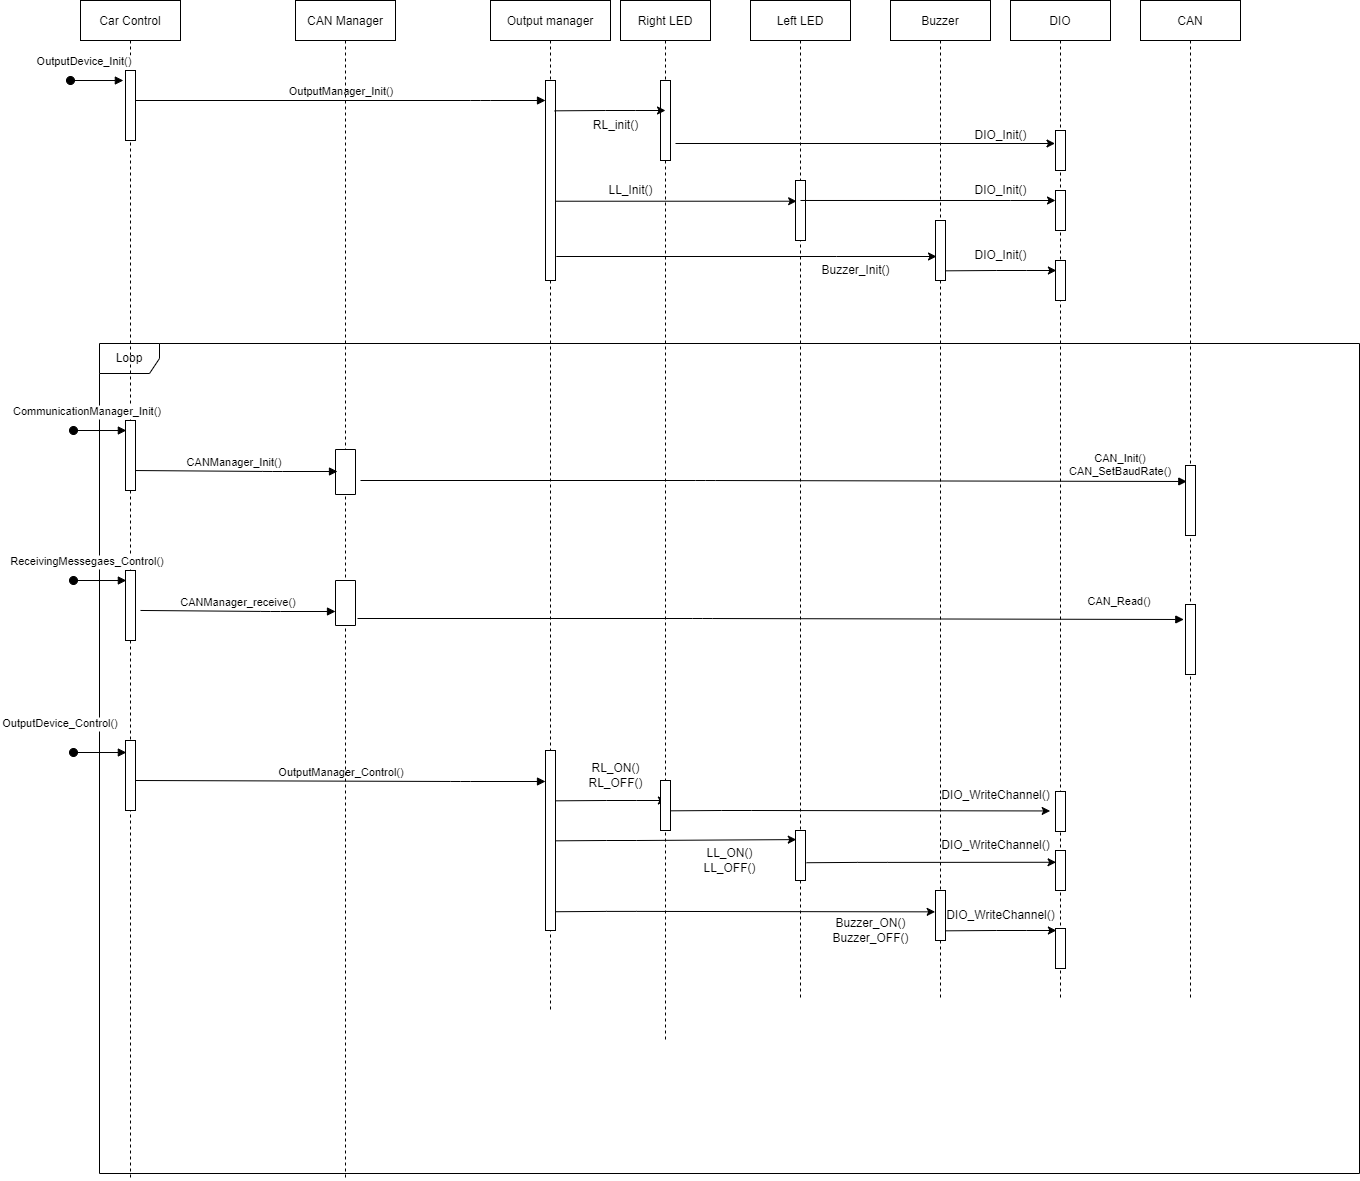

The diagram above was exported from draw.io. Its source (the exported page's mxGraphModel, read from the mxfile embedded in the PNG):
<mxGraphModel dx="1736" dy="1106" grid="1" gridSize="10" guides="1" tooltips="1" connect="1" arrows="1" fold="1" page="1" pageScale="1" pageWidth="850" pageHeight="1100" math="0" shadow="0">
  <root>
    <mxCell id="0" />
    <mxCell id="1" parent="0" />
    <mxCell id="5WjwMjqmcZI9eiK9a02o-40" value="Loop" style="shape=umlFrame;whiteSpace=wrap;html=1;" vertex="1" parent="1">
      <mxGeometry x="139" y="423" width="1260" height="830" as="geometry" />
    </mxCell>
    <mxCell id="3nuBFxr9cyL0pnOWT2aG-1" value="Car Control" style="shape=umlLifeline;perimeter=lifelinePerimeter;container=1;collapsible=0;recursiveResize=0;rounded=0;shadow=0;strokeWidth=1;" parent="1" vertex="1">
      <mxGeometry x="120" y="80" width="100" height="1180" as="geometry" />
    </mxCell>
    <mxCell id="3nuBFxr9cyL0pnOWT2aG-2" value="" style="points=[];perimeter=orthogonalPerimeter;rounded=0;shadow=0;strokeWidth=1;" parent="3nuBFxr9cyL0pnOWT2aG-1" vertex="1">
      <mxGeometry x="45" y="70" width="10" height="70" as="geometry" />
    </mxCell>
    <mxCell id="5WjwMjqmcZI9eiK9a02o-41" value="CommunicationManager_Init()" style="verticalAlign=bottom;startArrow=oval;endArrow=block;startSize=8;shadow=0;strokeWidth=1;entryX=-0.214;entryY=0.143;entryDx=0;entryDy=0;entryPerimeter=0;" edge="1" parent="3nuBFxr9cyL0pnOWT2aG-1">
      <mxGeometry x="-0.5" y="10" relative="1" as="geometry">
        <mxPoint x="-7" y="430" as="sourcePoint" />
        <mxPoint x="45.860000000000014" y="430.01" as="targetPoint" />
        <mxPoint as="offset" />
      </mxGeometry>
    </mxCell>
    <mxCell id="5WjwMjqmcZI9eiK9a02o-109" value="ReceivingMessegaes_Control()" style="verticalAlign=bottom;startArrow=oval;endArrow=block;startSize=8;shadow=0;strokeWidth=1;entryX=-0.214;entryY=0.143;entryDx=0;entryDy=0;entryPerimeter=0;" edge="1" parent="3nuBFxr9cyL0pnOWT2aG-1">
      <mxGeometry x="-0.5" y="10" relative="1" as="geometry">
        <mxPoint x="-7" y="579.9999999999999" as="sourcePoint" />
        <mxPoint x="45.8599999999999" y="580.01" as="targetPoint" />
        <mxPoint as="offset" />
      </mxGeometry>
    </mxCell>
    <mxCell id="5WjwMjqmcZI9eiK9a02o-110" value="" style="points=[];perimeter=orthogonalPerimeter;rounded=0;shadow=0;strokeWidth=1;" vertex="1" parent="3nuBFxr9cyL0pnOWT2aG-1">
      <mxGeometry x="45" y="570" width="10" height="70" as="geometry" />
    </mxCell>
    <mxCell id="5WjwMjqmcZI9eiK9a02o-111" value="OutputDevice_Control()" style="verticalAlign=bottom;startArrow=oval;endArrow=block;startSize=8;shadow=0;strokeWidth=1;entryX=-0.214;entryY=0.143;entryDx=0;entryDy=0;entryPerimeter=0;" edge="1" parent="3nuBFxr9cyL0pnOWT2aG-1">
      <mxGeometry x="-1" y="24" relative="1" as="geometry">
        <mxPoint x="-7" y="751.9999999999999" as="sourcePoint" />
        <mxPoint x="45.8599999999999" y="752.01" as="targetPoint" />
        <mxPoint x="-13" y="4" as="offset" />
      </mxGeometry>
    </mxCell>
    <mxCell id="5WjwMjqmcZI9eiK9a02o-112" value="" style="points=[];perimeter=orthogonalPerimeter;rounded=0;shadow=0;strokeWidth=1;" vertex="1" parent="3nuBFxr9cyL0pnOWT2aG-1">
      <mxGeometry x="45" y="740" width="10" height="70" as="geometry" />
    </mxCell>
    <mxCell id="5WjwMjqmcZI9eiK9a02o-118" value="OutputManager_Control()" style="verticalAlign=bottom;endArrow=block;shadow=0;strokeWidth=1;exitX=1.5;exitY=0.571;exitDx=0;exitDy=0;exitPerimeter=0;" edge="1" parent="3nuBFxr9cyL0pnOWT2aG-1" target="5WjwMjqmcZI9eiK9a02o-45">
      <mxGeometry relative="1" as="geometry">
        <mxPoint x="55" y="780.0000000000002" as="sourcePoint" />
        <mxPoint x="250" y="781.03" as="targetPoint" />
        <Array as="points">
          <mxPoint x="380" y="781" />
        </Array>
      </mxGeometry>
    </mxCell>
    <mxCell id="3nuBFxr9cyL0pnOWT2aG-8" value="OutputManager_Init()" style="verticalAlign=bottom;endArrow=block;shadow=0;strokeWidth=1;" parent="1" source="3nuBFxr9cyL0pnOWT2aG-2" target="5WjwMjqmcZI9eiK9a02o-5" edge="1">
      <mxGeometry relative="1" as="geometry">
        <mxPoint x="275" y="160" as="sourcePoint" />
        <Array as="points">
          <mxPoint x="520" y="180" />
        </Array>
      </mxGeometry>
    </mxCell>
    <mxCell id="5WjwMjqmcZI9eiK9a02o-2" value="CAN Manager" style="shape=umlLifeline;perimeter=lifelinePerimeter;container=1;collapsible=0;recursiveResize=0;rounded=0;shadow=0;strokeWidth=1;" vertex="1" parent="1">
      <mxGeometry x="335" y="80" width="100" height="1180" as="geometry" />
    </mxCell>
    <mxCell id="5WjwMjqmcZI9eiK9a02o-3" value="" style="points=[];perimeter=orthogonalPerimeter;rounded=0;shadow=0;strokeWidth=1;direction=south;" vertex="1" parent="5WjwMjqmcZI9eiK9a02o-2">
      <mxGeometry x="40" y="449" width="20" height="45" as="geometry" />
    </mxCell>
    <mxCell id="5WjwMjqmcZI9eiK9a02o-58" value="CANManager_Init()" style="verticalAlign=bottom;endArrow=block;shadow=0;strokeWidth=1;" edge="1" parent="5WjwMjqmcZI9eiK9a02o-2">
      <mxGeometry relative="1" as="geometry">
        <mxPoint x="-165" y="470" as="sourcePoint" />
        <mxPoint x="42" y="471" as="targetPoint" />
        <Array as="points">
          <mxPoint x="-23" y="471" />
        </Array>
      </mxGeometry>
    </mxCell>
    <mxCell id="5WjwMjqmcZI9eiK9a02o-114" value="" style="points=[];perimeter=orthogonalPerimeter;rounded=0;shadow=0;strokeWidth=1;direction=south;" vertex="1" parent="5WjwMjqmcZI9eiK9a02o-2">
      <mxGeometry x="40" y="580" width="20" height="45" as="geometry" />
    </mxCell>
    <mxCell id="5WjwMjqmcZI9eiK9a02o-115" value="CANManager_receive()" style="verticalAlign=bottom;endArrow=block;shadow=0;strokeWidth=1;exitX=1.5;exitY=0.571;exitDx=0;exitDy=0;exitPerimeter=0;" edge="1" parent="5WjwMjqmcZI9eiK9a02o-2" source="5WjwMjqmcZI9eiK9a02o-110">
      <mxGeometry relative="1" as="geometry">
        <mxPoint x="-155" y="610" as="sourcePoint" />
        <mxPoint x="40" y="611" as="targetPoint" />
        <Array as="points">
          <mxPoint x="-25" y="611" />
        </Array>
      </mxGeometry>
    </mxCell>
    <mxCell id="5WjwMjqmcZI9eiK9a02o-4" value="Output manager" style="shape=umlLifeline;perimeter=lifelinePerimeter;container=1;collapsible=0;recursiveResize=0;rounded=0;shadow=0;strokeWidth=1;" vertex="1" parent="1">
      <mxGeometry x="530" y="80" width="120" height="1010" as="geometry" />
    </mxCell>
    <mxCell id="5WjwMjqmcZI9eiK9a02o-5" value="" style="points=[];perimeter=orthogonalPerimeter;rounded=0;shadow=0;strokeWidth=1;" vertex="1" parent="5WjwMjqmcZI9eiK9a02o-4">
      <mxGeometry x="55" y="80" width="10" height="200" as="geometry" />
    </mxCell>
    <mxCell id="5WjwMjqmcZI9eiK9a02o-127" value="" style="endArrow=classic;html=1;rounded=0;exitX=0.076;exitY=1.011;exitDx=0;exitDy=0;exitPerimeter=0;" edge="1" parent="5WjwMjqmcZI9eiK9a02o-4">
      <mxGeometry width="50" height="50" relative="1" as="geometry">
        <mxPoint x="65" y="800.33" as="sourcePoint" />
        <mxPoint x="175.8800000000001" y="800" as="targetPoint" />
        <Array as="points">
          <mxPoint x="115.88000000000011" y="800" />
          <mxPoint x="145.8800000000001" y="800" />
        </Array>
      </mxGeometry>
    </mxCell>
    <mxCell id="5WjwMjqmcZI9eiK9a02o-129" value="" style="endArrow=classic;html=1;rounded=0;exitX=0.076;exitY=1.011;exitDx=0;exitDy=0;exitPerimeter=0;entryX=0.078;entryY=0.182;entryDx=0;entryDy=0;entryPerimeter=0;" edge="1" parent="5WjwMjqmcZI9eiK9a02o-4" target="5WjwMjqmcZI9eiK9a02o-48">
      <mxGeometry width="50" height="50" relative="1" as="geometry">
        <mxPoint x="65" y="840.33" as="sourcePoint" />
        <mxPoint x="175.8800000000001" y="840" as="targetPoint" />
        <Array as="points">
          <mxPoint x="115.88000000000011" y="840" />
          <mxPoint x="145.8800000000001" y="840" />
        </Array>
      </mxGeometry>
    </mxCell>
    <mxCell id="5WjwMjqmcZI9eiK9a02o-6" value="Right LED" style="shape=umlLifeline;perimeter=lifelinePerimeter;container=1;collapsible=0;recursiveResize=0;rounded=0;shadow=0;strokeWidth=1;" vertex="1" parent="1">
      <mxGeometry x="660" y="80" width="90" height="1040" as="geometry" />
    </mxCell>
    <mxCell id="5WjwMjqmcZI9eiK9a02o-7" value="" style="points=[];perimeter=orthogonalPerimeter;rounded=0;shadow=0;strokeWidth=1;" vertex="1" parent="5WjwMjqmcZI9eiK9a02o-6">
      <mxGeometry x="40" y="80" width="10" height="80" as="geometry" />
    </mxCell>
    <mxCell id="5WjwMjqmcZI9eiK9a02o-45" value="" style="points=[];perimeter=orthogonalPerimeter;rounded=0;shadow=0;strokeWidth=1;" vertex="1" parent="5WjwMjqmcZI9eiK9a02o-6">
      <mxGeometry x="-75" y="750" width="10" height="180" as="geometry" />
    </mxCell>
    <mxCell id="5WjwMjqmcZI9eiK9a02o-119" value="" style="points=[];perimeter=orthogonalPerimeter;rounded=0;shadow=0;strokeWidth=1;" vertex="1" parent="5WjwMjqmcZI9eiK9a02o-6">
      <mxGeometry x="40" y="780" width="10" height="50" as="geometry" />
    </mxCell>
    <mxCell id="5WjwMjqmcZI9eiK9a02o-125" value="CAN_Init()&#10;CAN_SetBaudRate()" style="verticalAlign=bottom;endArrow=block;shadow=0;strokeWidth=1;entryX=0.463;entryY=0.481;entryDx=0;entryDy=0;entryPerimeter=0;" edge="1" parent="5WjwMjqmcZI9eiK9a02o-6" target="5WjwMjqmcZI9eiK9a02o-16">
      <mxGeometry x="0.8395" y="1" relative="1" as="geometry">
        <mxPoint x="-260" y="480" as="sourcePoint" />
        <mxPoint x="150.00000000000023" y="480" as="targetPoint" />
        <Array as="points">
          <mxPoint x="85" y="480" />
        </Array>
        <mxPoint as="offset" />
      </mxGeometry>
    </mxCell>
    <mxCell id="5WjwMjqmcZI9eiK9a02o-10" value="Left LED" style="shape=umlLifeline;perimeter=lifelinePerimeter;container=1;collapsible=0;recursiveResize=0;rounded=0;shadow=0;strokeWidth=1;" vertex="1" parent="1">
      <mxGeometry x="790" y="80" width="100" height="1000" as="geometry" />
    </mxCell>
    <mxCell id="5WjwMjqmcZI9eiK9a02o-11" value="" style="points=[];perimeter=orthogonalPerimeter;rounded=0;shadow=0;strokeWidth=1;" vertex="1" parent="5WjwMjqmcZI9eiK9a02o-10">
      <mxGeometry x="45" y="180" width="10" height="60" as="geometry" />
    </mxCell>
    <mxCell id="5WjwMjqmcZI9eiK9a02o-48" value="" style="points=[];perimeter=orthogonalPerimeter;rounded=0;shadow=0;strokeWidth=1;" vertex="1" parent="5WjwMjqmcZI9eiK9a02o-10">
      <mxGeometry x="45" y="830" width="10" height="50" as="geometry" />
    </mxCell>
    <mxCell id="5WjwMjqmcZI9eiK9a02o-131" value="" style="endArrow=classic;html=1;rounded=0;exitX=0.076;exitY=1.011;exitDx=0;exitDy=0;exitPerimeter=0;entryX=-0.033;entryY=0.427;entryDx=0;entryDy=0;entryPerimeter=0;" edge="1" parent="5WjwMjqmcZI9eiK9a02o-10">
      <mxGeometry width="50" height="50" relative="1" as="geometry">
        <mxPoint x="-80" y="810.3300000000003" as="sourcePoint" />
        <mxPoint x="299.66999999999985" y="810.4499999999999" as="targetPoint" />
        <Array as="points">
          <mxPoint x="-29.11999999999989" y="810" />
          <mxPoint x="0.8800000000001091" y="810" />
        </Array>
      </mxGeometry>
    </mxCell>
    <mxCell id="5WjwMjqmcZI9eiK9a02o-12" value="Buzzer" style="shape=umlLifeline;perimeter=lifelinePerimeter;container=1;collapsible=0;recursiveResize=0;rounded=0;shadow=0;strokeWidth=1;" vertex="1" parent="1">
      <mxGeometry x="930" y="80" width="100" height="1000" as="geometry" />
    </mxCell>
    <mxCell id="5WjwMjqmcZI9eiK9a02o-13" value="" style="points=[];perimeter=orthogonalPerimeter;rounded=0;shadow=0;strokeWidth=1;" vertex="1" parent="5WjwMjqmcZI9eiK9a02o-12">
      <mxGeometry x="45" y="220" width="10" height="60" as="geometry" />
    </mxCell>
    <mxCell id="5WjwMjqmcZI9eiK9a02o-107" value="" style="endArrow=classic;html=1;rounded=0;exitX=0.076;exitY=1.011;exitDx=0;exitDy=0;exitPerimeter=0;" edge="1" parent="5WjwMjqmcZI9eiK9a02o-12">
      <mxGeometry width="50" height="50" relative="1" as="geometry">
        <mxPoint x="54.999999999999886" y="270.33000000000004" as="sourcePoint" />
        <mxPoint x="165.8800000000001" y="270" as="targetPoint" />
        <Array as="points">
          <mxPoint x="105.88000000000011" y="270" />
          <mxPoint x="135.8800000000001" y="270" />
        </Array>
      </mxGeometry>
    </mxCell>
    <mxCell id="5WjwMjqmcZI9eiK9a02o-120" value="" style="points=[];perimeter=orthogonalPerimeter;rounded=0;shadow=0;strokeWidth=1;" vertex="1" parent="5WjwMjqmcZI9eiK9a02o-12">
      <mxGeometry x="45" y="890" width="10" height="50" as="geometry" />
    </mxCell>
    <mxCell id="5WjwMjqmcZI9eiK9a02o-132" value="" style="endArrow=classic;html=1;rounded=0;exitX=0.076;exitY=1.011;exitDx=0;exitDy=0;exitPerimeter=0;entryX=0.057;entryY=0.294;entryDx=0;entryDy=0;entryPerimeter=0;" edge="1" parent="5WjwMjqmcZI9eiK9a02o-12" target="5WjwMjqmcZI9eiK9a02o-122">
      <mxGeometry width="50" height="50" relative="1" as="geometry">
        <mxPoint x="-84" y="862.2299999999999" as="sourcePoint" />
        <mxPoint x="156.77999999999997" y="860.9999999999999" as="targetPoint" />
        <Array as="points">
          <mxPoint x="-33.11999999999989" y="861.9" />
          <mxPoint x="-3.119999999999891" y="861.9" />
        </Array>
      </mxGeometry>
    </mxCell>
    <mxCell id="5WjwMjqmcZI9eiK9a02o-133" value="" style="endArrow=classic;html=1;rounded=0;exitX=0.076;exitY=1.011;exitDx=0;exitDy=0;exitPerimeter=0;" edge="1" parent="5WjwMjqmcZI9eiK9a02o-12">
      <mxGeometry width="50" height="50" relative="1" as="geometry">
        <mxPoint x="55" y="930.3299999999999" as="sourcePoint" />
        <mxPoint x="165.8800000000001" y="930" as="targetPoint" />
        <Array as="points">
          <mxPoint x="105.88000000000011" y="930" />
          <mxPoint x="135.8800000000001" y="930" />
        </Array>
      </mxGeometry>
    </mxCell>
    <mxCell id="5WjwMjqmcZI9eiK9a02o-14" value="DIO" style="shape=umlLifeline;perimeter=lifelinePerimeter;container=1;collapsible=0;recursiveResize=0;rounded=0;shadow=0;strokeWidth=1;" vertex="1" parent="1">
      <mxGeometry x="1050" y="80" width="100" height="1000" as="geometry" />
    </mxCell>
    <mxCell id="5WjwMjqmcZI9eiK9a02o-15" value="" style="points=[];perimeter=orthogonalPerimeter;rounded=0;shadow=0;strokeWidth=1;" vertex="1" parent="5WjwMjqmcZI9eiK9a02o-14">
      <mxGeometry x="45" y="130" width="10" height="40" as="geometry" />
    </mxCell>
    <mxCell id="5WjwMjqmcZI9eiK9a02o-32" value="" style="points=[];perimeter=orthogonalPerimeter;rounded=0;shadow=0;strokeWidth=1;" vertex="1" parent="5WjwMjqmcZI9eiK9a02o-14">
      <mxGeometry x="45" y="190" width="10" height="40" as="geometry" />
    </mxCell>
    <mxCell id="5WjwMjqmcZI9eiK9a02o-105" value="" style="points=[];perimeter=orthogonalPerimeter;rounded=0;shadow=0;strokeWidth=1;" vertex="1" parent="5WjwMjqmcZI9eiK9a02o-14">
      <mxGeometry x="45" y="260" width="10" height="40" as="geometry" />
    </mxCell>
    <mxCell id="5WjwMjqmcZI9eiK9a02o-121" value="" style="points=[];perimeter=orthogonalPerimeter;rounded=0;shadow=0;strokeWidth=1;" vertex="1" parent="5WjwMjqmcZI9eiK9a02o-14">
      <mxGeometry x="45" y="791" width="10" height="40" as="geometry" />
    </mxCell>
    <mxCell id="5WjwMjqmcZI9eiK9a02o-122" value="" style="points=[];perimeter=orthogonalPerimeter;rounded=0;shadow=0;strokeWidth=1;" vertex="1" parent="5WjwMjqmcZI9eiK9a02o-14">
      <mxGeometry x="45" y="850" width="10" height="40" as="geometry" />
    </mxCell>
    <mxCell id="5WjwMjqmcZI9eiK9a02o-123" value="" style="points=[];perimeter=orthogonalPerimeter;rounded=0;shadow=0;strokeWidth=1;" vertex="1" parent="5WjwMjqmcZI9eiK9a02o-14">
      <mxGeometry x="45" y="928" width="10" height="40" as="geometry" />
    </mxCell>
    <mxCell id="5WjwMjqmcZI9eiK9a02o-16" value="CAN" style="shape=umlLifeline;perimeter=lifelinePerimeter;container=1;collapsible=0;recursiveResize=0;rounded=0;shadow=0;strokeWidth=1;" vertex="1" parent="1">
      <mxGeometry x="1180" y="80" width="100" height="1000" as="geometry" />
    </mxCell>
    <mxCell id="5WjwMjqmcZI9eiK9a02o-52" value="" style="points=[];perimeter=orthogonalPerimeter;rounded=0;shadow=0;strokeWidth=1;" vertex="1" parent="5WjwMjqmcZI9eiK9a02o-16">
      <mxGeometry x="45" y="465" width="10" height="70" as="geometry" />
    </mxCell>
    <mxCell id="5WjwMjqmcZI9eiK9a02o-124" value="" style="points=[];perimeter=orthogonalPerimeter;rounded=0;shadow=0;strokeWidth=1;" vertex="1" parent="5WjwMjqmcZI9eiK9a02o-16">
      <mxGeometry x="45" y="604" width="10" height="70" as="geometry" />
    </mxCell>
    <mxCell id="3nuBFxr9cyL0pnOWT2aG-3" value="OutputDevice_Init()" style="verticalAlign=bottom;startArrow=oval;endArrow=block;startSize=8;shadow=0;strokeWidth=1;entryX=-0.214;entryY=0.143;entryDx=0;entryDy=0;entryPerimeter=0;" parent="1" target="3nuBFxr9cyL0pnOWT2aG-2" edge="1">
      <mxGeometry x="-0.5" y="10" relative="1" as="geometry">
        <mxPoint x="110" y="160" as="sourcePoint" />
        <mxPoint x="165" y="170" as="targetPoint" />
        <mxPoint as="offset" />
      </mxGeometry>
    </mxCell>
    <mxCell id="5WjwMjqmcZI9eiK9a02o-24" value="" style="endArrow=classic;html=1;rounded=0;exitX=0.076;exitY=1.011;exitDx=0;exitDy=0;exitPerimeter=0;" edge="1" parent="1">
      <mxGeometry width="50" height="50" relative="1" as="geometry">
        <mxPoint x="594.1199999999999" y="190.33000000000004" as="sourcePoint" />
        <mxPoint x="705" y="190" as="targetPoint" />
        <Array as="points">
          <mxPoint x="645" y="190" />
          <mxPoint x="675" y="190" />
        </Array>
      </mxGeometry>
    </mxCell>
    <mxCell id="5WjwMjqmcZI9eiK9a02o-26" value="" style="endArrow=classic;html=1;rounded=0;" edge="1" parent="1">
      <mxGeometry width="50" height="50" relative="1" as="geometry">
        <mxPoint x="715" y="223" as="sourcePoint" />
        <mxPoint x="1094.5" y="223" as="targetPoint" />
      </mxGeometry>
    </mxCell>
    <mxCell id="5WjwMjqmcZI9eiK9a02o-27" value="DIO_Init()" style="text;html=1;align=center;verticalAlign=middle;resizable=0;points=[];autosize=1;strokeColor=none;fillColor=none;" vertex="1" parent="1">
      <mxGeometry x="1000" y="200" width="80" height="30" as="geometry" />
    </mxCell>
    <mxCell id="5WjwMjqmcZI9eiK9a02o-28" value="" style="endArrow=classic;html=1;rounded=0;entryX=0.214;entryY=0.762;entryDx=0;entryDy=0;entryPerimeter=0;" edge="1" parent="1" source="5WjwMjqmcZI9eiK9a02o-5">
      <mxGeometry width="50" height="50" relative="1" as="geometry">
        <mxPoint x="600" y="281" as="sourcePoint" />
        <mxPoint x="836.1400000000001" y="280.7199999999999" as="targetPoint" />
      </mxGeometry>
    </mxCell>
    <mxCell id="5WjwMjqmcZI9eiK9a02o-29" value="LL_Init()" style="text;html=1;align=center;verticalAlign=middle;resizable=0;points=[];autosize=1;strokeColor=none;fillColor=none;" vertex="1" parent="1">
      <mxGeometry x="635" y="255" width="70" height="30" as="geometry" />
    </mxCell>
    <mxCell id="5WjwMjqmcZI9eiK9a02o-30" value="" style="endArrow=classic;html=1;rounded=0;" edge="1" parent="1">
      <mxGeometry width="50" height="50" relative="1" as="geometry">
        <mxPoint x="595.810344827586" y="336" as="sourcePoint" />
        <mxPoint x="976" y="336" as="targetPoint" />
        <Array as="points">
          <mxPoint x="876" y="336" />
        </Array>
      </mxGeometry>
    </mxCell>
    <mxCell id="5WjwMjqmcZI9eiK9a02o-31" value="Buzzer_Init()" style="text;html=1;align=center;verticalAlign=middle;resizable=0;points=[];autosize=1;strokeColor=none;fillColor=none;" vertex="1" parent="1">
      <mxGeometry x="850" y="335" width="90" height="30" as="geometry" />
    </mxCell>
    <mxCell id="5WjwMjqmcZI9eiK9a02o-33" value="" style="endArrow=classic;html=1;rounded=0;exitX=0.5;exitY=0.333;exitDx=0;exitDy=0;exitPerimeter=0;" edge="1" parent="1" source="5WjwMjqmcZI9eiK9a02o-11">
      <mxGeometry width="50" height="50" relative="1" as="geometry">
        <mxPoint x="850" y="280" as="sourcePoint" />
        <mxPoint x="1095" y="280" as="targetPoint" />
        <Array as="points">
          <mxPoint x="1050" y="280" />
        </Array>
      </mxGeometry>
    </mxCell>
    <mxCell id="5WjwMjqmcZI9eiK9a02o-34" value="DIO_Init()" style="text;html=1;align=center;verticalAlign=middle;resizable=0;points=[];autosize=1;strokeColor=none;fillColor=none;" vertex="1" parent="1">
      <mxGeometry x="1000" y="255" width="80" height="30" as="geometry" />
    </mxCell>
    <mxCell id="5WjwMjqmcZI9eiK9a02o-42" value="" style="points=[];perimeter=orthogonalPerimeter;rounded=0;shadow=0;strokeWidth=1;" vertex="1" parent="1">
      <mxGeometry x="165" y="500" width="10" height="70" as="geometry" />
    </mxCell>
    <mxCell id="5WjwMjqmcZI9eiK9a02o-67" value="RL_init()" style="text;html=1;align=center;verticalAlign=middle;resizable=0;points=[];autosize=1;strokeColor=none;fillColor=none;" vertex="1" parent="1">
      <mxGeometry x="620" y="190" width="70" height="30" as="geometry" />
    </mxCell>
    <mxCell id="5WjwMjqmcZI9eiK9a02o-108" value="DIO_Init()" style="text;html=1;align=center;verticalAlign=middle;resizable=0;points=[];autosize=1;strokeColor=none;fillColor=none;" vertex="1" parent="1">
      <mxGeometry x="1000" y="320" width="80" height="30" as="geometry" />
    </mxCell>
    <mxCell id="5WjwMjqmcZI9eiK9a02o-126" value="CAN_Read()" style="verticalAlign=bottom;endArrow=block;shadow=0;strokeWidth=1;entryX=0.463;entryY=0.481;entryDx=0;entryDy=0;entryPerimeter=0;" edge="1" parent="1">
      <mxGeometry x="0.8467" y="9" relative="1" as="geometry">
        <mxPoint x="397.0000000000002" y="698" as="sourcePoint" />
        <mxPoint x="1223.3000000000002" y="699" as="targetPoint" />
        <Array as="points">
          <mxPoint x="742" y="698" />
        </Array>
        <mxPoint as="offset" />
      </mxGeometry>
    </mxCell>
    <mxCell id="5WjwMjqmcZI9eiK9a02o-130" value="" style="endArrow=classic;html=1;rounded=0;exitX=0.076;exitY=1.011;exitDx=0;exitDy=0;exitPerimeter=0;entryX=-0.033;entryY=0.427;entryDx=0;entryDy=0;entryPerimeter=0;" edge="1" parent="1" target="5WjwMjqmcZI9eiK9a02o-120">
      <mxGeometry width="50" height="50" relative="1" as="geometry">
        <mxPoint x="595" y="991.2299999999999" as="sourcePoint" />
        <mxPoint x="835.78" y="989.9999999999999" as="targetPoint" />
        <Array as="points">
          <mxPoint x="645.8800000000001" y="990.9" />
          <mxPoint x="675.8800000000001" y="990.9" />
        </Array>
      </mxGeometry>
    </mxCell>
    <mxCell id="5WjwMjqmcZI9eiK9a02o-134" value="RL_ON()&lt;br&gt;RL_OFF()" style="text;html=1;align=center;verticalAlign=middle;resizable=0;points=[];autosize=1;strokeColor=none;fillColor=none;" vertex="1" parent="1">
      <mxGeometry x="615" y="835" width="80" height="40" as="geometry" />
    </mxCell>
    <mxCell id="5WjwMjqmcZI9eiK9a02o-135" value="LL_ON()&lt;br&gt;LL_OFF()" style="text;html=1;align=center;verticalAlign=middle;resizable=0;points=[];autosize=1;strokeColor=none;fillColor=none;" vertex="1" parent="1">
      <mxGeometry x="729" y="920" width="80" height="40" as="geometry" />
    </mxCell>
    <mxCell id="5WjwMjqmcZI9eiK9a02o-136" value="Buzzer_ON()&lt;br&gt;Buzzer_OFF()" style="text;html=1;align=center;verticalAlign=middle;resizable=0;points=[];autosize=1;strokeColor=none;fillColor=none;" vertex="1" parent="1">
      <mxGeometry x="860" y="990" width="100" height="40" as="geometry" />
    </mxCell>
    <mxCell id="5WjwMjqmcZI9eiK9a02o-137" value="DIO_WriteChannel()" style="text;html=1;align=center;verticalAlign=middle;resizable=0;points=[];autosize=1;strokeColor=none;fillColor=none;" vertex="1" parent="1">
      <mxGeometry x="970" y="860" width="130" height="30" as="geometry" />
    </mxCell>
    <mxCell id="5WjwMjqmcZI9eiK9a02o-138" value="DIO_WriteChannel()" style="text;html=1;align=center;verticalAlign=middle;resizable=0;points=[];autosize=1;strokeColor=none;fillColor=none;" vertex="1" parent="1">
      <mxGeometry x="970" y="910" width="130" height="30" as="geometry" />
    </mxCell>
    <mxCell id="5WjwMjqmcZI9eiK9a02o-139" value="DIO_WriteChannel()" style="text;html=1;align=center;verticalAlign=middle;resizable=0;points=[];autosize=1;strokeColor=none;fillColor=none;" vertex="1" parent="1">
      <mxGeometry x="975" y="980" width="130" height="30" as="geometry" />
    </mxCell>
  </root>
</mxGraphModel>